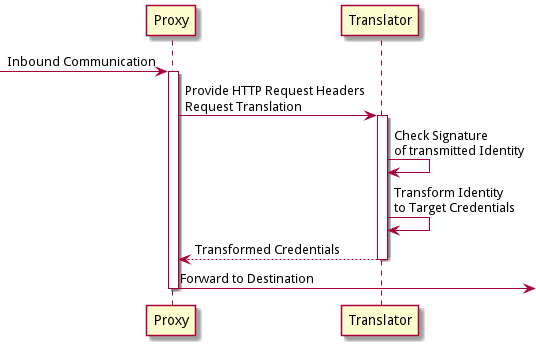

The diagram above was rendered by PlantUML. Its source (embedded in the PNG):
@startuml
skinparam backgroundcolor transparent

participant "Proxy" as p
participant "Translator" as t

[-> p : Inbound Communication
activate p
    p -> t : Provide HTTP Request Headers\nRequest Translation
    activate t
    t -> t : Check Signature\nof transmitted Identity
    t -> t : Transform Identity\nto Target Credentials
    return Transformed Credentials
    p ->] : Forward to Destination
deactivate p

@enduml